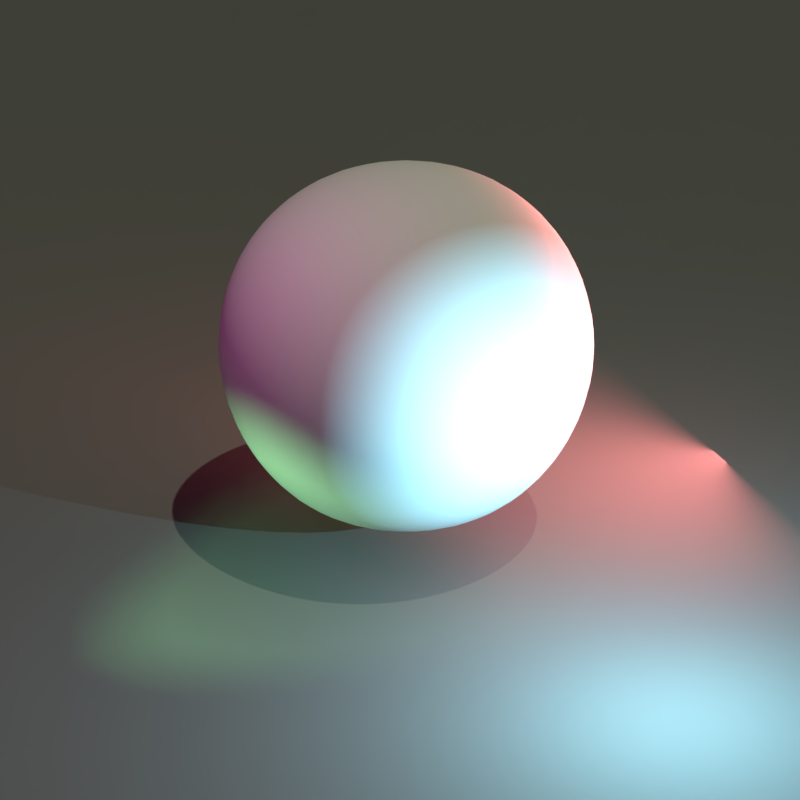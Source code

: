 # Source: light_normalize.blend  (saved by Blender 5.0.56; exported with 4.5.12 LTS)
import bpy
from mathutils import Matrix  # noqa: F401  (used for matrix-valued properties, if any)

bpy.ops.wm.read_factory_settings(use_empty=True)
scene = bpy.context.scene
scene.name = 'Scene'

# ---- collections
col_collection_1 = bpy.data.collections.new('Collection 1'); scene.collection.children.link(col_collection_1)

# ---- materials (node trees are filled in below, after node groups)
mat_material_001 = bpy.data.materials.new('Material.001')
mat_material_001.alpha_threshold = 0.0
mat_material_001.diffuse_color = (0.1459, 0.1532, 0.1477, 1.0)
mat_material_001.roughness = 0.5
mat_material = bpy.data.materials.new('Material')
mat_material.alpha_threshold = 0.0
mat_material.roughness = 0.5
mat_material.line_color = (0.0, 0.0, 0.0, 1.0)

# ---- material node trees
mat_material_001.use_nodes = True; mat_material_001.node_tree.nodes.clear()
_N = mat_material_001.node_tree.nodes; _L = mat_material_001.node_tree.links
n0 = _N.new('ShaderNodeOutputMaterial'); n0.name = 'Material Output'; n0.location = (300, 300)
n1 = _N.new('ShaderNodeBsdfDiffuse'); n1.name = 'Diffuse BSDF'; n1.location = (10, 300)
n1.inputs[0].default_value = (0.1459, 0.1532, 0.1477, 1.0)
_L.new(n1.outputs[0], n0.inputs[0])
n0.is_active_output = True
mat_material.use_nodes = True; mat_material.node_tree.nodes.clear()
_N = mat_material.node_tree.nodes; _L = mat_material.node_tree.links
n0 = _N.new('ShaderNodeOutputMaterial'); n0.name = 'Material Output'; n0.location = (300, 300)
n0.width = 120
n1 = _N.new('ShaderNodeBsdfDiffuse'); n1.name = 'Diffuse BSDF'; n1.location = (10, 300)
_L.new(n1.outputs[0], n0.inputs[0])
n0.is_active_output = True

# ---- world
world_world = bpy.data.worlds.new('World'); scene.world = world_world
world_world.use_nodes = True; world_world.node_tree.nodes.clear()
_N = world_world.node_tree.nodes; _L = world_world.node_tree.links
n0 = _N.new('ShaderNodeOutputWorld'); n0.name = 'World Output'; n0.location = (300, 300)
n1 = _N.new('ShaderNodeBackground'); n1.name = 'Background'; n1.location = (10, 300)
n1.inputs[1].default_value = 0.0
n2 = _N.new('ShaderNodeTexEnvironment'); n2.name = 'Environment Texture'; n2.location = (-180, 300)
n2.width = 140
_L.new(n1.outputs[0], n0.inputs[0])
_L.new(n2.outputs[0], n1.inputs[0])
n0.is_active_output = True
world_world.color = (0.05088, 0.05088, 0.05088)
world_world.use_sun_shadow = False
world_world.sun_shadow_jitter_overblur = 0.0
world_world.cycles.sampling_method = 'MANUAL'

# ---- cameras
cam_camera = bpy.data.cameras.new('Camera')
cam_camera.clip_end = 100.0
cam_camera.lens = 94.02
cam_camera.sensor_width = 32.0
cam_camera.sensor_height = 18.0
cam_camera.ortho_scale = 7.314
cam_camera.dof.focus_distance = 0.0

# ---- lights
light_point = bpy.data.lights.new('Point', 'POINT')
light_point.color = (0.3685, 0.807, 1.0)
light_point.transmission_factor = 0.0
light_point.normalize = False
light_point.energy = 50.0
light_point.shadow_maximum_resolution = 0.006
light_point.use_absolute_resolution = True
light_spot = bpy.data.lights.new('Spot', 'SPOT')
light_spot.color = (0.3877, 1.0, 0.4306)
light_spot.transmission_factor = 0.0
light_spot.exposure = 1.0
light_spot.normalize = False
light_spot.energy = 100.0
light_spot.shadow_soft_size = 0.2
light_spot.shadow_maximum_resolution = 0.006
light_spot.use_absolute_resolution = True
light_area = bpy.data.lights.new('Area', 'AREA')
light_area.color = (1.0, 0.2462, 0.2462)
light_area.transmission_factor = 0.0
light_area.normalize = False
light_area.energy = 39.27
light_area.shadow_soft_size = 0.237
light_area.shadow_maximum_resolution = 0.006
light_area.use_absolute_resolution = True
light_area.size = 1.0
light_sun = bpy.data.lights.new('Sun', 'SUN')
light_sun.color = (0.999, 1.0, 0.7727)
light_sun.transmission_factor = 0.0
light_sun.exposure = 14.0
light_sun.normalize = False
light_sun.energy = 1.0
light_sun.shadow_soft_size = 0.1
light_sphere = bpy.data.lights.new('Sphere', 'POINT')
light_sphere.color = (1.0, 0.1459, 0.6847)
light_sphere.transmission_factor = 0.0
light_sphere.normalize = False
light_sphere.energy = 50.0
light_sphere.shadow_soft_size = 0.2
light_sphere.shadow_maximum_resolution = 0.006
light_sphere.use_absolute_resolution = True

# ---- meshes
me_plane = bpy.data.meshes.new('Plane')
me_plane.from_pydata([(-1.0, -1.0, 0.0), (1.0, -1.0, 0.0), (-1.0, 1.0, 0.0), (1.0, 1.0, 0.0)], [], [(0, 1, 3, 2)])
me_plane.materials.append(mat_material_001)
me_plane.use_remesh_preserve_volume = False
me_plane.use_remesh_preserve_attributes = False
me_plane.use_mirror_vertex_groups = False
me_plane.update()
me_cube = bpy.data.meshes.new('Cube')
me_cube.from_pydata([(-1.0, -1.0, -1.0), (-1.0, 1.0, -1.0), (1.0, 1.0, -1.0), (1.0, -1.0, -1.0), (-1.0, -1.0, 1.0), (-1.0, 1.0, 1.0), (1.0, 1.0, 1.0), (1.0, -1.0, 1.0)], [], [(4, 5, 1, 0), (5, 6, 2, 1), (6, 7, 3, 2), (7, 4, 0, 3), (0, 1, 2, 3), (7, 6, 5, 4)])
me_cube.polygons.foreach_set('use_smooth', [True] * 6)
me_cube.materials.append(mat_material)
me_cube.use_remesh_preserve_volume = False
me_cube.use_remesh_preserve_attributes = False
me_cube.use_mirror_vertex_groups = False
me_cube.update()

# ---- objects
ob_point = bpy.data.objects.new('Point', light_point)
ob_spot = bpy.data.objects.new('Spot', light_spot)
ob_area = bpy.data.objects.new('Area', light_area)
ob_sun = bpy.data.objects.new('Sun', light_sun)
ob_sphere = bpy.data.objects.new('Sphere', light_sphere)
ob_plane = bpy.data.objects.new('Plane', me_plane)
ob_cube = bpy.data.objects.new('Cube', me_cube)
ob_camera = bpy.data.objects.new('Camera', cam_camera)

# ---- transforms, parenting, visibility, modifiers, constraints
ob_point.location = (1.925, -0.2729, 0.9211)
ob_point.scale = (2.224, 2.224, 2.224)
ob_spot.location = (-0.2042, -2.449, 0.9211)
ob_spot.rotation_euler = (1.0, 0.6783, -0.4972)
ob_spot.scale = (1.325, 1.325, 1.325)
ob_area.location = (0.5604, 1.45, 0.9211)
ob_area.rotation_euler = (-1.22, 0.8845, -6.373)
ob_area.scale = (1.439, 1.439, 1.439)
ob_sun.location = (1.327, 0.2167, 0.9211)
ob_sun.rotation_euler = (0.1294, 0.3301, 0.4256)
ob_sun.scale = (5.145, 5.145, 5.145)
ob_sphere.location = (-0.1405, -2.052, 2.427)
ob_sphere.scale = (2.95, 2.95, 2.95)
ob_plane.location = (0.0, 0.0, 0.0)
ob_plane.scale = (12.46, 12.46, 12.46)
ob_plane.lineart.crease_threshold = 0.0
ob_cube.location = (0.0, 0.0, 1.0)
ob_cube.lineart.crease_threshold = 0.0
_m = ob_cube.modifiers.new('Subsurf', 'SUBSURF')
_m.uv_smooth = 'PRESERVE_CORNERS'
_m.levels = 4
_m.render_levels = 4
_m.show_only_control_edges = False
ob_camera.location = (7.136, -6.697, 5.592)
ob_camera.rotation_euler = (1.109, 0.01082, 0.8149)
ob_camera.lock_rotations_4d = False
ob_camera.empty_display_type = 'ARROWS'
ob_camera.color = (0.0, 0.0, 0.0, 0.0)
ob_camera.display_type = 'WIRE'
ob_camera.lineart.crease_threshold = 0.0

# ---- collection membership
scene.collection.objects.link(ob_point)
scene.collection.objects.link(ob_spot)
scene.collection.objects.link(ob_area)
scene.collection.objects.link(ob_sun)
scene.collection.objects.link(ob_sphere)
col_collection_1.objects.link(ob_plane)
col_collection_1.objects.link(ob_cube)
col_collection_1.objects.link(ob_camera)

# ---- scene / render settings (as saved in the file)
scene.camera = ob_camera
scene.frame_start = 1; scene.frame_end = 25; scene.frame_set(1)
scene.render.engine = 'CYCLES'
scene.render.image_settings.color_mode = 'RGB'
scene.render.image_settings.compression = 90
scene.render.resolution_x = 256
scene.render.resolution_y = 256
scene.render.resolution_percentage = 50
scene.render.dither_intensity = 0.0
scene.render.use_border = True
scene.render.use_crop_to_border = True
scene.render.bake_margin = 2
scene.render.bake_bias = 0.0
scene.cycles.feature_set = 'EXPERIMENTAL'
scene.cycles.use_denoising = False
scene.cycles.samples = 64
scene.cycles.sampling_pattern = 'TABULATED_SOBOL'
scene.cycles.use_adaptive_sampling = False
scene.view_settings.view_transform = 'Standard'
bpy.context.view_layer.update()

